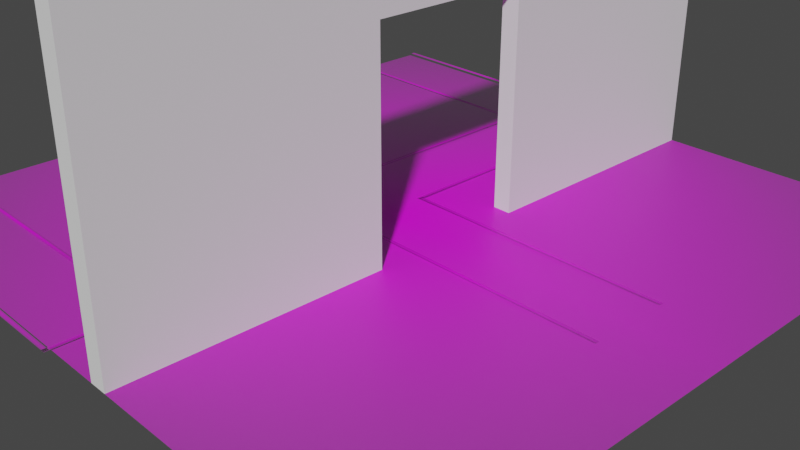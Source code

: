 # Source: simulation_entrance_aruco_big_board_threepattern.blend  (saved by Blender 2.91.10; exported with 4.5.12 LTS)
import bpy
from mathutils import Matrix  # noqa: F401  (used for matrix-valued properties, if any)

bpy.ops.wm.read_factory_settings(use_empty=True)
scene = bpy.context.scene
scene.name = 'Scene'

# ---- collections
col_collection = bpy.data.collections.new('Collection'); scene.collection.children.link(col_collection)

# ---- images (referenced by path relative to the original .blend; pixels are not part of the script)
import os
ASSET_DIR = os.environ.get("B2B_ASSET_DIR", "")  # directory of the original .blend (textures are referenced by path, not embedded)
HERE = os.path.dirname(os.path.abspath(__file__))  # packed textures are extracted next to this script under _unpacked/

def load_image(name, relpath, width, height, colorspace="sRGB"):
    """Load a texture the original file referenced (path relative to the .blend, or extracted next to this script)."""
    p = next((c for c in (os.path.join(HERE, relpath), os.path.join(ASSET_DIR, relpath)) if relpath and os.path.exists(c)), "")
    if p:
        img = bpy.data.images.load(p, check_existing=True)
        img.name = name
    else:  # same state as the original file: an image datablock whose file is absent (Cycles renders it pink)
        img = bpy.data.images.new(name, width, height)
        img.source = "FILE"
        img.filepath = "//" + (relpath or name)
    img.colorspace_settings.name = colorspace
    return img
img_warning_png_003 = load_image('warning.png.003', 'markers_used_iteration1/warning.png', 1024, 1024, 'sRGB')
img_warning_png_004 = load_image('warning.png.004', 'markers_used_iteration1/warning.png', 1024, 1024, 'sRGB')
img_warning_png_001 = load_image('warning.png.001', 'markers_used_iteration1/warning.png', 1024, 1024, 'sRGB')
img_warning_png_002 = load_image('warning.png.002', 'markers_used_iteration1/warning.png', 1024, 1024, 'sRGB')
img_warning_png_005 = load_image('warning.png.005', 'markers_used_iteration1/warning.png', 1024, 1024, 'sRGB')
img_warning_png_006 = load_image('warning.png.006', 'markers_used_iteration1/warning.png', 1024, 1024, 'sRGB')
img_warning_png_007 = load_image('warning.png.007', 'markers_used_iteration1/warning.png', 1024, 1024, 'sRGB')
img_warning_png_008 = load_image('warning.png.008', 'markers_used_iteration1/warning.png', 1024, 1024, 'sRGB')
img_warning_png_009 = load_image('warning.png.009', 'markers_used_iteration1/warning.png', 1024, 1024, 'sRGB')
img_warning_png_010 = load_image('warning.png.010', 'markers_used_iteration1/warning.png', 1024, 1024, 'sRGB')
img_warning_png_011 = load_image('warning.png.011', 'markers_used_iteration1/warning.png', 1024, 1024, 'sRGB')
img_warning_png_012 = load_image('warning.png.012', 'markers_used_iteration1/warning.png', 1024, 1024, 'sRGB')
img_grid_board_new_200_big_threepattern_png = load_image('grid_board_new_200_big_threepattern.png', 'grid_board_new_200_big_threepattern.png', 1024, 1024, 'sRGB')
img_grid_board_new_1_png = load_image('grid_board_new_1.png', 'grid_board_new_1.png', 1024, 1024, 'sRGB')
img_grid_board_new_100_png = load_image('grid_board_new_100.png', 'grid_board_new_100.png', 1024, 1024, 'sRGB')
img_grid_board_new_1_png_004 = load_image('grid_board_new_1.png.004', 'grid_board_new_1.png', 1024, 1024, 'sRGB')
img_grid_board_new_1_png_005 = load_image('grid_board_new_1.png.005', 'grid_board_new_1.png', 1024, 1024, 'sRGB')

# ---- materials (node trees are filled in below, after node groups)
mat_warning_002 = bpy.data.materials.new('warning.002')
mat_warning_002.surface_render_method = 'BLENDED'
mat_warning_002.blend_method = 'BLEND'
mat_warning_002.use_transparent_shadow = False
mat_warning_003 = bpy.data.materials.new('warning.003')
mat_warning_003.surface_render_method = 'BLENDED'
mat_warning_003.blend_method = 'BLEND'
mat_warning_003.use_transparent_shadow = False
mat_warning_001 = bpy.data.materials.new('warning.001')
mat_warning_001.surface_render_method = 'BLENDED'
mat_warning_001.blend_method = 'BLEND'
mat_warning_001.use_transparent_shadow = False
mat_warning_004 = bpy.data.materials.new('warning.004')
mat_warning_004.surface_render_method = 'BLENDED'
mat_warning_004.blend_method = 'BLEND'
mat_warning_004.use_transparent_shadow = False
mat_warning_005 = bpy.data.materials.new('warning.005')
mat_warning_005.surface_render_method = 'BLENDED'
mat_warning_005.blend_method = 'BLEND'
mat_warning_005.use_transparent_shadow = False
mat_warning_006 = bpy.data.materials.new('warning.006')
mat_warning_006.surface_render_method = 'BLENDED'
mat_warning_006.blend_method = 'BLEND'
mat_warning_006.use_transparent_shadow = False
mat_warning_007 = bpy.data.materials.new('warning.007')
mat_warning_007.surface_render_method = 'BLENDED'
mat_warning_007.blend_method = 'BLEND'
mat_warning_007.use_transparent_shadow = False
mat_warning_008 = bpy.data.materials.new('warning.008')
mat_warning_008.surface_render_method = 'BLENDED'
mat_warning_008.blend_method = 'BLEND'
mat_warning_008.use_transparent_shadow = False
mat_warning_009 = bpy.data.materials.new('warning.009')
mat_warning_009.surface_render_method = 'BLENDED'
mat_warning_009.blend_method = 'BLEND'
mat_warning_009.use_transparent_shadow = False
mat_warning_010 = bpy.data.materials.new('warning.010')
mat_warning_010.surface_render_method = 'BLENDED'
mat_warning_010.blend_method = 'BLEND'
mat_warning_010.use_transparent_shadow = False
mat_warning_011 = bpy.data.materials.new('warning.011')
mat_warning_011.surface_render_method = 'BLENDED'
mat_warning_011.blend_method = 'BLEND'
mat_warning_011.use_transparent_shadow = False
mat_warning_012 = bpy.data.materials.new('warning.012')
mat_warning_012.surface_render_method = 'BLENDED'
mat_warning_012.blend_method = 'BLEND'
mat_warning_012.use_transparent_shadow = False
mat_grid_board_new_200_big_threepattern = bpy.data.materials.new('grid_board_new_200_big_threepattern')
mat_grid_board_new_200_big_threepattern.surface_render_method = 'BLENDED'
mat_grid_board_new_200_big_threepattern.blend_method = 'BLEND'
mat_grid_board_new_200_big_threepattern.use_transparent_shadow = False
mat_grid_board_new_1 = bpy.data.materials.new('grid_board_new_1')
mat_grid_board_new_1.surface_render_method = 'BLENDED'
mat_grid_board_new_1.blend_method = 'BLEND'
mat_grid_board_new_1.use_transparent_shadow = False
mat_grid_board_new_100 = bpy.data.materials.new('grid_board_new_100')
mat_grid_board_new_100.surface_render_method = 'BLENDED'
mat_grid_board_new_100.blend_method = 'BLEND'
mat_grid_board_new_100.use_transparent_shadow = False
mat_grid_board_new_1_004 = bpy.data.materials.new('grid_board_new_1.004')
mat_grid_board_new_1_004.surface_render_method = 'BLENDED'
mat_grid_board_new_1_004.blend_method = 'BLEND'
mat_grid_board_new_1_004.use_transparent_shadow = False
mat_grid_board_new_1_005 = bpy.data.materials.new('grid_board_new_1.005')
mat_grid_board_new_1_005.surface_render_method = 'BLENDED'
mat_grid_board_new_1_005.blend_method = 'BLEND'
mat_grid_board_new_1_005.use_transparent_shadow = False

# ---- material node trees
mat_warning_002.use_nodes = True; mat_warning_002.node_tree.nodes.clear()
_N = mat_warning_002.node_tree.nodes; _L = mat_warning_002.node_tree.links
n0 = _N.new('ShaderNodeOutputMaterial'); n0.name = 'Material Output'; n0.location = (300, 300)
n1 = _N.new('ShaderNodeTexImage'); n1.name = 'Image Texture'; n1.location = (-200, 300)
n1.image = img_warning_png_003
n1.extension = 'CLIP'
n2 = _N.new('ShaderNodeBsdfPrincipled'); n2.name = 'Principled BSDF'; n2.location = (0, 300)
n2.distribution = 'GGX'
n2.subsurface_method = 'BURLEY'
n2.inputs[3].default_value = 1.45
n2.inputs[27].default_value = (0.0, 0.0, 0.0, 1.0)
n2.inputs[28].default_value = 1.0
_L.new(n1.outputs[0], n2.inputs[0])
_L.new(n1.outputs[1], n2.inputs[4])
_L.new(n2.outputs[0], n0.inputs[0])
n0.is_active_output = True
mat_warning_003.use_nodes = True; mat_warning_003.node_tree.nodes.clear()
_N = mat_warning_003.node_tree.nodes; _L = mat_warning_003.node_tree.links
n0 = _N.new('ShaderNodeOutputMaterial'); n0.name = 'Material Output'; n0.location = (300, 300)
n1 = _N.new('ShaderNodeTexImage'); n1.name = 'Image Texture'; n1.location = (-200, 300)
n1.image = img_warning_png_004
n1.extension = 'CLIP'
n2 = _N.new('ShaderNodeBsdfPrincipled'); n2.name = 'Principled BSDF'; n2.location = (0, 300)
n2.distribution = 'GGX'
n2.subsurface_method = 'BURLEY'
n2.inputs[3].default_value = 1.45
n2.inputs[27].default_value = (0.0, 0.0, 0.0, 1.0)
n2.inputs[28].default_value = 1.0
_L.new(n1.outputs[0], n2.inputs[0])
_L.new(n1.outputs[1], n2.inputs[4])
_L.new(n2.outputs[0], n0.inputs[0])
n0.is_active_output = True
mat_warning_001.use_nodes = True; mat_warning_001.node_tree.nodes.clear()
_N = mat_warning_001.node_tree.nodes; _L = mat_warning_001.node_tree.links
n0 = _N.new('ShaderNodeOutputMaterial'); n0.name = 'Material Output'; n0.location = (300, 300)
n1 = _N.new('ShaderNodeTexImage'); n1.name = 'Image Texture'; n1.location = (-200, 300)
n1.image = img_warning_png_001
n1.extension = 'CLIP'
n2 = _N.new('ShaderNodeBsdfPrincipled'); n2.name = 'Principled BSDF'; n2.location = (0, 300)
n2.distribution = 'GGX'
n2.subsurface_method = 'BURLEY'
n2.inputs[3].default_value = 1.45
n2.inputs[27].default_value = (0.0, 0.0, 0.0, 1.0)
n2.inputs[28].default_value = 1.0
_L.new(n1.outputs[0], n2.inputs[0])
_L.new(n1.outputs[1], n2.inputs[4])
_L.new(n2.outputs[0], n0.inputs[0])
n0.is_active_output = True
mat_warning_004.use_nodes = True; mat_warning_004.node_tree.nodes.clear()
_N = mat_warning_004.node_tree.nodes; _L = mat_warning_004.node_tree.links
n0 = _N.new('ShaderNodeOutputMaterial'); n0.name = 'Material Output'; n0.location = (300, 300)
n1 = _N.new('ShaderNodeTexImage'); n1.name = 'Image Texture'; n1.location = (-200, 300)
n1.image = img_warning_png_002
n1.extension = 'CLIP'
n2 = _N.new('ShaderNodeBsdfPrincipled'); n2.name = 'Principled BSDF'; n2.location = (0, 300)
n2.distribution = 'GGX'
n2.subsurface_method = 'BURLEY'
n2.inputs[3].default_value = 1.45
n2.inputs[27].default_value = (0.0, 0.0, 0.0, 1.0)
n2.inputs[28].default_value = 1.0
_L.new(n1.outputs[0], n2.inputs[0])
_L.new(n1.outputs[1], n2.inputs[4])
_L.new(n2.outputs[0], n0.inputs[0])
n0.is_active_output = True
mat_warning_005.use_nodes = True; mat_warning_005.node_tree.nodes.clear()
_N = mat_warning_005.node_tree.nodes; _L = mat_warning_005.node_tree.links
n0 = _N.new('ShaderNodeOutputMaterial'); n0.name = 'Material Output'; n0.location = (300, 300)
n1 = _N.new('ShaderNodeTexImage'); n1.name = 'Image Texture'; n1.location = (-200, 300)
n1.image = img_warning_png_005
n1.extension = 'CLIP'
n2 = _N.new('ShaderNodeBsdfPrincipled'); n2.name = 'Principled BSDF'; n2.location = (0, 300)
n2.distribution = 'GGX'
n2.subsurface_method = 'BURLEY'
n2.inputs[3].default_value = 1.45
n2.inputs[27].default_value = (0.0, 0.0, 0.0, 1.0)
n2.inputs[28].default_value = 1.0
_L.new(n1.outputs[0], n2.inputs[0])
_L.new(n1.outputs[1], n2.inputs[4])
_L.new(n2.outputs[0], n0.inputs[0])
n0.is_active_output = True
mat_warning_006.use_nodes = True; mat_warning_006.node_tree.nodes.clear()
_N = mat_warning_006.node_tree.nodes; _L = mat_warning_006.node_tree.links
n0 = _N.new('ShaderNodeOutputMaterial'); n0.name = 'Material Output'; n0.location = (300, 300)
n1 = _N.new('ShaderNodeTexImage'); n1.name = 'Image Texture'; n1.location = (-200, 300)
n1.image = img_warning_png_006
n1.extension = 'CLIP'
n2 = _N.new('ShaderNodeBsdfPrincipled'); n2.name = 'Principled BSDF'; n2.location = (0, 300)
n2.distribution = 'GGX'
n2.subsurface_method = 'BURLEY'
n2.inputs[3].default_value = 1.45
n2.inputs[27].default_value = (0.0, 0.0, 0.0, 1.0)
n2.inputs[28].default_value = 1.0
_L.new(n1.outputs[0], n2.inputs[0])
_L.new(n1.outputs[1], n2.inputs[4])
_L.new(n2.outputs[0], n0.inputs[0])
n0.is_active_output = True
mat_warning_007.use_nodes = True; mat_warning_007.node_tree.nodes.clear()
_N = mat_warning_007.node_tree.nodes; _L = mat_warning_007.node_tree.links
n0 = _N.new('ShaderNodeOutputMaterial'); n0.name = 'Material Output'; n0.location = (300, 300)
n1 = _N.new('ShaderNodeTexImage'); n1.name = 'Image Texture'; n1.location = (-200, 300)
n1.image = img_warning_png_007
n1.extension = 'CLIP'
n2 = _N.new('ShaderNodeBsdfPrincipled'); n2.name = 'Principled BSDF'; n2.location = (0, 300)
n2.distribution = 'GGX'
n2.subsurface_method = 'BURLEY'
n2.inputs[3].default_value = 1.45
n2.inputs[27].default_value = (0.0, 0.0, 0.0, 1.0)
n2.inputs[28].default_value = 1.0
_L.new(n1.outputs[0], n2.inputs[0])
_L.new(n1.outputs[1], n2.inputs[4])
_L.new(n2.outputs[0], n0.inputs[0])
n0.is_active_output = True
mat_warning_008.use_nodes = True; mat_warning_008.node_tree.nodes.clear()
_N = mat_warning_008.node_tree.nodes; _L = mat_warning_008.node_tree.links
n0 = _N.new('ShaderNodeOutputMaterial'); n0.name = 'Material Output'; n0.location = (300, 300)
n1 = _N.new('ShaderNodeTexImage'); n1.name = 'Image Texture'; n1.location = (-200, 300)
n1.image = img_warning_png_008
n1.extension = 'CLIP'
n2 = _N.new('ShaderNodeBsdfPrincipled'); n2.name = 'Principled BSDF'; n2.location = (0, 300)
n2.distribution = 'GGX'
n2.subsurface_method = 'BURLEY'
n2.inputs[3].default_value = 1.45
n2.inputs[27].default_value = (0.0, 0.0, 0.0, 1.0)
n2.inputs[28].default_value = 1.0
_L.new(n1.outputs[0], n2.inputs[0])
_L.new(n1.outputs[1], n2.inputs[4])
_L.new(n2.outputs[0], n0.inputs[0])
n0.is_active_output = True
mat_warning_009.use_nodes = True; mat_warning_009.node_tree.nodes.clear()
_N = mat_warning_009.node_tree.nodes; _L = mat_warning_009.node_tree.links
n0 = _N.new('ShaderNodeOutputMaterial'); n0.name = 'Material Output'; n0.location = (300, 300)
n1 = _N.new('ShaderNodeTexImage'); n1.name = 'Image Texture'; n1.location = (-200, 300)
n1.image = img_warning_png_009
n1.extension = 'CLIP'
n2 = _N.new('ShaderNodeBsdfPrincipled'); n2.name = 'Principled BSDF'; n2.location = (0, 300)
n2.distribution = 'GGX'
n2.subsurface_method = 'BURLEY'
n2.inputs[3].default_value = 1.45
n2.inputs[27].default_value = (0.0, 0.0, 0.0, 1.0)
n2.inputs[28].default_value = 1.0
_L.new(n1.outputs[0], n2.inputs[0])
_L.new(n1.outputs[1], n2.inputs[4])
_L.new(n2.outputs[0], n0.inputs[0])
n0.is_active_output = True
mat_warning_010.use_nodes = True; mat_warning_010.node_tree.nodes.clear()
_N = mat_warning_010.node_tree.nodes; _L = mat_warning_010.node_tree.links
n0 = _N.new('ShaderNodeOutputMaterial'); n0.name = 'Material Output'; n0.location = (300, 300)
n1 = _N.new('ShaderNodeTexImage'); n1.name = 'Image Texture'; n1.location = (-200, 300)
n1.image = img_warning_png_010
n1.extension = 'CLIP'
n2 = _N.new('ShaderNodeBsdfPrincipled'); n2.name = 'Principled BSDF'; n2.location = (0, 300)
n2.distribution = 'GGX'
n2.subsurface_method = 'BURLEY'
n2.inputs[3].default_value = 1.45
n2.inputs[27].default_value = (0.0, 0.0, 0.0, 1.0)
n2.inputs[28].default_value = 1.0
_L.new(n1.outputs[0], n2.inputs[0])
_L.new(n1.outputs[1], n2.inputs[4])
_L.new(n2.outputs[0], n0.inputs[0])
n0.is_active_output = True
mat_warning_011.use_nodes = True; mat_warning_011.node_tree.nodes.clear()
_N = mat_warning_011.node_tree.nodes; _L = mat_warning_011.node_tree.links
n0 = _N.new('ShaderNodeOutputMaterial'); n0.name = 'Material Output'; n0.location = (300, 300)
n1 = _N.new('ShaderNodeTexImage'); n1.name = 'Image Texture'; n1.location = (-200, 300)
n1.image = img_warning_png_011
n1.extension = 'CLIP'
n2 = _N.new('ShaderNodeBsdfPrincipled'); n2.name = 'Principled BSDF'; n2.location = (0, 300)
n2.distribution = 'GGX'
n2.subsurface_method = 'BURLEY'
n2.inputs[3].default_value = 1.45
n2.inputs[27].default_value = (0.0, 0.0, 0.0, 1.0)
n2.inputs[28].default_value = 1.0
_L.new(n1.outputs[0], n2.inputs[0])
_L.new(n1.outputs[1], n2.inputs[4])
_L.new(n2.outputs[0], n0.inputs[0])
n0.is_active_output = True
mat_warning_012.use_nodes = True; mat_warning_012.node_tree.nodes.clear()
_N = mat_warning_012.node_tree.nodes; _L = mat_warning_012.node_tree.links
n0 = _N.new('ShaderNodeOutputMaterial'); n0.name = 'Material Output'; n0.location = (300, 300)
n1 = _N.new('ShaderNodeTexImage'); n1.name = 'Image Texture'; n1.location = (-200, 300)
n1.image = img_warning_png_012
n1.extension = 'CLIP'
n2 = _N.new('ShaderNodeBsdfPrincipled'); n2.name = 'Principled BSDF'; n2.location = (0, 300)
n2.distribution = 'GGX'
n2.subsurface_method = 'BURLEY'
n2.inputs[3].default_value = 1.45
n2.inputs[27].default_value = (0.0, 0.0, 0.0, 1.0)
n2.inputs[28].default_value = 1.0
_L.new(n1.outputs[0], n2.inputs[0])
_L.new(n1.outputs[1], n2.inputs[4])
_L.new(n2.outputs[0], n0.inputs[0])
n0.is_active_output = True
mat_grid_board_new_200_big_threepattern.use_nodes = True; mat_grid_board_new_200_big_threepattern.node_tree.nodes.clear()
_N = mat_grid_board_new_200_big_threepattern.node_tree.nodes; _L = mat_grid_board_new_200_big_threepattern.node_tree.links
n0 = _N.new('ShaderNodeOutputMaterial'); n0.name = 'Material Output'; n0.location = (300, 300)
n1 = _N.new('ShaderNodeTexImage'); n1.name = 'Image Texture'; n1.location = (-200, 300)
n1.image = img_grid_board_new_200_big_threepattern_png
n1.extension = 'CLIP'
n2 = _N.new('ShaderNodeBsdfPrincipled'); n2.name = 'Principled BSDF'; n2.location = (0, 300)
n2.distribution = 'GGX'
n2.subsurface_method = 'BURLEY'
n2.inputs[3].default_value = 1.45
n2.inputs[27].default_value = (0.0, 0.0, 0.0, 1.0)
n2.inputs[28].default_value = 1.0
_L.new(n1.outputs[0], n2.inputs[0])
_L.new(n1.outputs[1], n2.inputs[4])
_L.new(n2.outputs[0], n0.inputs[0])
n0.is_active_output = True
mat_grid_board_new_1.use_nodes = True; mat_grid_board_new_1.node_tree.nodes.clear()
_N = mat_grid_board_new_1.node_tree.nodes; _L = mat_grid_board_new_1.node_tree.links
n0 = _N.new('ShaderNodeOutputMaterial'); n0.name = 'Material Output'; n0.location = (300, 300)
n1 = _N.new('ShaderNodeTexImage'); n1.name = 'Image Texture'; n1.location = (-200, 300)
n1.image = img_grid_board_new_1_png
n1.extension = 'CLIP'
n2 = _N.new('ShaderNodeBsdfPrincipled'); n2.name = 'Principled BSDF'; n2.location = (0, 300)
n2.distribution = 'GGX'
n2.subsurface_method = 'BURLEY'
n2.inputs[3].default_value = 1.45
n2.inputs[27].default_value = (0.0, 0.0, 0.0, 1.0)
n2.inputs[28].default_value = 1.0
_L.new(n1.outputs[0], n2.inputs[0])
_L.new(n1.outputs[1], n2.inputs[4])
_L.new(n2.outputs[0], n0.inputs[0])
n0.is_active_output = True
mat_grid_board_new_100.use_nodes = True; mat_grid_board_new_100.node_tree.nodes.clear()
_N = mat_grid_board_new_100.node_tree.nodes; _L = mat_grid_board_new_100.node_tree.links
n0 = _N.new('ShaderNodeOutputMaterial'); n0.name = 'Material Output'; n0.location = (300, 300)
n1 = _N.new('ShaderNodeTexImage'); n1.name = 'Image Texture'; n1.location = (-200, 300)
n1.image = img_grid_board_new_100_png
n1.extension = 'CLIP'
n2 = _N.new('ShaderNodeBsdfPrincipled'); n2.name = 'Principled BSDF'; n2.location = (0, 300)
n2.distribution = 'GGX'
n2.subsurface_method = 'BURLEY'
n2.inputs[3].default_value = 1.45
n2.inputs[27].default_value = (0.0, 0.0, 0.0, 1.0)
n2.inputs[28].default_value = 1.0
_L.new(n1.outputs[0], n2.inputs[0])
_L.new(n1.outputs[1], n2.inputs[4])
_L.new(n2.outputs[0], n0.inputs[0])
n0.is_active_output = True
mat_grid_board_new_1_004.use_nodes = True; mat_grid_board_new_1_004.node_tree.nodes.clear()
_N = mat_grid_board_new_1_004.node_tree.nodes; _L = mat_grid_board_new_1_004.node_tree.links
n0 = _N.new('ShaderNodeOutputMaterial'); n0.name = 'Material Output'; n0.location = (300, 300)
n1 = _N.new('ShaderNodeTexImage'); n1.name = 'Image Texture'; n1.location = (-200, 300)
n1.image = img_grid_board_new_1_png_004
n1.extension = 'CLIP'
n2 = _N.new('ShaderNodeBsdfPrincipled'); n2.name = 'Principled BSDF'; n2.location = (0, 300)
n2.distribution = 'GGX'
n2.subsurface_method = 'BURLEY'
n2.inputs[3].default_value = 1.45
n2.inputs[27].default_value = (0.0, 0.0, 0.0, 1.0)
n2.inputs[28].default_value = 1.0
_L.new(n1.outputs[0], n2.inputs[0])
_L.new(n1.outputs[1], n2.inputs[4])
_L.new(n2.outputs[0], n0.inputs[0])
n0.is_active_output = True
mat_grid_board_new_1_005.use_nodes = True; mat_grid_board_new_1_005.node_tree.nodes.clear()
_N = mat_grid_board_new_1_005.node_tree.nodes; _L = mat_grid_board_new_1_005.node_tree.links
n0 = _N.new('ShaderNodeOutputMaterial'); n0.name = 'Material Output'; n0.location = (300, 300)
n1 = _N.new('ShaderNodeTexImage'); n1.name = 'Image Texture'; n1.location = (-200, 300)
n1.image = img_grid_board_new_1_png_005
n1.extension = 'CLIP'
n2 = _N.new('ShaderNodeBsdfPrincipled'); n2.name = 'Principled BSDF'; n2.location = (0, 300)
n2.distribution = 'GGX'
n2.subsurface_method = 'BURLEY'
n2.inputs[3].default_value = 1.45
n2.inputs[27].default_value = (0.0, 0.0, 0.0, 1.0)
n2.inputs[28].default_value = 1.0
_L.new(n1.outputs[0], n2.inputs[0])
_L.new(n1.outputs[1], n2.inputs[4])
_L.new(n2.outputs[0], n0.inputs[0])
n0.is_active_output = True

# ---- world
world_world = bpy.data.worlds.new('World'); scene.world = world_world
world_world.use_nodes = True; world_world.node_tree.nodes.clear()
_N = world_world.node_tree.nodes; _L = world_world.node_tree.links
n0 = _N.new('ShaderNodeOutputWorld'); n0.name = 'World Output'; n0.location = (300, 300)
n1 = _N.new('ShaderNodeBackground'); n1.name = 'Background'; n1.location = (10, 300)
n1.inputs[0].default_value = (0.05088, 0.05088, 0.05088, 1.0)
_L.new(n1.outputs[0], n0.inputs[0])
n0.is_active_output = True
world_world.color = (0.05088, 0.05088, 0.05088)
world_world.use_sun_shadow = False
world_world.sun_shadow_jitter_overblur = 0.0

# ---- cameras
cam_camera = bpy.data.cameras.new('Camera')
cam_camera.clip_end = 100.0
cam_camera.ortho_scale = 7.314

# ---- meshes
me_warning_003 = bpy.data.meshes.new('warning.003')
me_warning_003.from_pydata([(-20.31, -0.5, 0.0), (20.31, -0.5, 0.0), (-20.31, 0.5, 0.0), (20.31, 0.5, 0.0)], [], [(0, 1, 3, 2)])
_uv = me_warning_003.uv_layers.new(name='UVMap')
_uv.uv.foreach_set('vector', [0.0, 0.0, 1.0, 0.0, 1.0, 1.0, 0.0, 1.0])
me_warning_003.materials.append(mat_warning_002)
me_warning_003.use_remesh_fix_poles = True
me_warning_003.use_remesh_preserve_attributes = False
me_warning_003.use_mirror_vertex_groups = False
me_warning_003.update()
me_warning_004 = bpy.data.meshes.new('warning.004')
me_warning_004.from_pydata([(-20.31, -0.5, 0.0), (20.31, -0.5, 0.0), (-20.31, 0.5, 0.0), (20.31, 0.5, 0.0)], [], [(0, 1, 3, 2)])
_uv = me_warning_004.uv_layers.new(name='UVMap')
_uv.uv.foreach_set('vector', [0.0, 0.0, 1.0, 0.0, 1.0, 1.0, 0.0, 1.0])
me_warning_004.materials.append(mat_warning_003)
me_warning_004.use_remesh_fix_poles = True
me_warning_004.use_remesh_preserve_attributes = False
me_warning_004.use_mirror_vertex_groups = False
me_warning_004.update()
me_cube = bpy.data.meshes.new('Cube')
me_cube.from_pydata([(-1.0, -1.0, -1.0), (-1.0, -1.0, 1.0), (-1.0, 1.0, -1.0), (-1.0, 1.0, 1.0), (1.0, -1.0, -1.0), (1.0, -1.0, 1.0), (1.0, 1.0, -1.0), (1.0, 1.0, 1.0), (-1.0, 0.2333, -1.0), (1.0, 0.2333, -1.0), (-1.0, 0.2333, 0.35), (1.0, 0.2333, 0.35), (-1.0, -0.2333, -1.0), (1.0, -0.2333, -1.0), (1.0, -0.2333, 0.35), (-1.0, -0.2333, 0.35)], [], [(2, 3, 7, 6), (4, 5, 1, 0), (7, 3, 1, 5), (11, 10, 8, 9), (13, 12, 15, 14), (14, 15, 10, 11), (12, 0, 1, 3, 2, 8, 10, 15), (9, 6, 7, 5, 4, 13, 14, 11), (8, 2, 6, 9), (4, 0, 12, 13)])
_uv = me_cube.uv_layers.new(name='UVMap')
_uv.uv.foreach_set('vector', [0.375, 0.25, 0.625, 0.25, 0.625, 0.5, 0.375, 0.5, 0.375, 0.75, 0.625, 0.75, 0.625, 1.0, 0.375, 1.0, 0.625, 0.5, 0.875, 0.5, 0.875, 0.75, 0.625, 0.75, 0.625, 0.3875, 0.625, 0.3625, 0.4562, 0.3625, 0.4563, 0.3875, 0.4562, 0.8625, 0.4563, 0.8875, 0.625, 0.8875, 0.625, 0.8625, 0.7375, 0.75, 0.7625, 0.75, 0.7625, 0.5, 0.7375, 0.5, 0.375, 0.09583, 0.375, 0.0, 0.625, 0.0, 0.625, 0.25, 0.375, 0.25, 0.375, 0.1542, 0.5437, 0.1542, 0.5437, 0.09583, 0.375, 0.5958, 0.375, 0.5, 0.625, 0.5, 0.625, 0.75, 0.375, 0.75, 0.375, 0.6542, 0.5437, 0.6542, 0.5437, 0.5958, 0.125, 0.5958, 0.125, 0.5, 0.375, 0.5, 0.375, 0.5958, 0.375, 0.75, 0.125, 0.75, 0.125, 0.6542, 0.375, 0.6542])
me_cube.use_remesh_fix_poles = True
me_cube.use_remesh_preserve_attributes = False
me_cube.use_mirror_vertex_groups = False
me_cube.update()
me_warning_001 = bpy.data.meshes.new('warning.001')
me_warning_001.from_pydata([(-20.31, -0.5, 0.0), (20.31, -0.5, 0.0), (-20.31, 0.5, 0.0), (20.31, 0.5, 0.0)], [], [(0, 1, 3, 2)])
_uv = me_warning_001.uv_layers.new(name='UVMap')
_uv.uv.foreach_set('vector', [0.0, 0.0, 1.0, 0.0, 1.0, 1.0, 0.0, 1.0])
me_warning_001.materials.append(mat_warning_001)
me_warning_001.use_remesh_fix_poles = True
me_warning_001.use_remesh_preserve_attributes = False
me_warning_001.use_mirror_vertex_groups = False
me_warning_001.update()
me_warning_002 = bpy.data.meshes.new('warning.002')
me_warning_002.from_pydata([(-20.31, -0.5, 0.0), (20.31, -0.5, 0.0), (-20.31, 0.5, 0.0), (20.31, 0.5, 0.0)], [], [(0, 1, 3, 2)])
_uv = me_warning_002.uv_layers.new(name='UVMap')
_uv.uv.foreach_set('vector', [0.0, 0.0, 1.0, 0.0, 1.0, 1.0, 0.0, 1.0])
me_warning_002.materials.append(mat_warning_004)
me_warning_002.use_remesh_fix_poles = True
me_warning_002.use_remesh_preserve_attributes = False
me_warning_002.use_mirror_vertex_groups = False
me_warning_002.update()
me_warning_005 = bpy.data.meshes.new('warning.005')
me_warning_005.from_pydata([(-20.31, -0.5, 0.0), (20.31, -0.5, 0.0), (-20.31, 0.5, 0.0), (20.31, 0.5, 0.0)], [], [(0, 1, 3, 2)])
_uv = me_warning_005.uv_layers.new(name='UVMap')
_uv.uv.foreach_set('vector', [0.0, 0.0, 1.0, 0.0, 1.0, 1.0, 0.0, 1.0])
me_warning_005.materials.append(mat_warning_005)
me_warning_005.use_remesh_fix_poles = True
me_warning_005.use_remesh_preserve_attributes = False
me_warning_005.use_mirror_vertex_groups = False
me_warning_005.update()
me_warning_006 = bpy.data.meshes.new('warning.006')
me_warning_006.from_pydata([(-20.31, -0.5, 0.0), (20.31, -0.5, 0.0), (-20.31, 0.5, 0.0), (20.31, 0.5, 0.0)], [], [(0, 1, 3, 2)])
_uv = me_warning_006.uv_layers.new(name='UVMap')
_uv.uv.foreach_set('vector', [0.0, 0.0, 1.0, 0.0, 1.0, 1.0, 0.0, 1.0])
me_warning_006.materials.append(mat_warning_006)
me_warning_006.use_remesh_fix_poles = True
me_warning_006.use_remesh_preserve_attributes = False
me_warning_006.use_mirror_vertex_groups = False
me_warning_006.update()
me_warning_007 = bpy.data.meshes.new('warning.007')
me_warning_007.from_pydata([(-20.31, -0.5, 0.0), (20.31, -0.5, 0.0), (-20.31, 0.5, 0.0), (20.31, 0.5, 0.0)], [], [(0, 1, 3, 2)])
_uv = me_warning_007.uv_layers.new(name='UVMap')
_uv.uv.foreach_set('vector', [0.0, 0.0, 1.0, 0.0, 1.0, 1.0, 0.0, 1.0])
me_warning_007.materials.append(mat_warning_007)
me_warning_007.use_remesh_fix_poles = True
me_warning_007.use_remesh_preserve_attributes = False
me_warning_007.use_mirror_vertex_groups = False
me_warning_007.update()
me_warning_008 = bpy.data.meshes.new('warning.008')
me_warning_008.from_pydata([(-20.31, -0.5, 0.0), (20.31, -0.5, 0.0), (-20.31, 0.5, 0.0), (20.31, 0.5, 0.0)], [], [(0, 1, 3, 2)])
_uv = me_warning_008.uv_layers.new(name='UVMap')
_uv.uv.foreach_set('vector', [0.0, 0.0, 1.0, 0.0, 1.0, 1.0, 0.0, 1.0])
me_warning_008.materials.append(mat_warning_008)
me_warning_008.use_remesh_fix_poles = True
me_warning_008.use_remesh_preserve_attributes = False
me_warning_008.use_mirror_vertex_groups = False
me_warning_008.update()
me_warning_009 = bpy.data.meshes.new('warning.009')
me_warning_009.from_pydata([(-20.31, -0.5, 0.0), (20.31, -0.5, 0.0), (-20.31, 0.5, 0.0), (20.31, 0.5, 0.0)], [], [(0, 1, 3, 2)])
_uv = me_warning_009.uv_layers.new(name='UVMap')
_uv.uv.foreach_set('vector', [0.0, 0.0, 1.0, 0.0, 1.0, 1.0, 0.0, 1.0])
me_warning_009.materials.append(mat_warning_009)
me_warning_009.use_remesh_fix_poles = True
me_warning_009.use_remesh_preserve_attributes = False
me_warning_009.use_mirror_vertex_groups = False
me_warning_009.update()
me_warning_010 = bpy.data.meshes.new('warning.010')
me_warning_010.from_pydata([(-20.31, -0.5, 0.0), (20.31, -0.5, 0.0), (-20.31, 0.5, 0.0), (20.31, 0.5, 0.0)], [], [(0, 1, 3, 2)])
_uv = me_warning_010.uv_layers.new(name='UVMap')
_uv.uv.foreach_set('vector', [0.0, 0.0, 1.0, 0.0, 1.0, 1.0, 0.0, 1.0])
me_warning_010.materials.append(mat_warning_010)
me_warning_010.use_remesh_fix_poles = True
me_warning_010.use_remesh_preserve_attributes = False
me_warning_010.use_mirror_vertex_groups = False
me_warning_010.update()
me_warning_011 = bpy.data.meshes.new('warning.011')
me_warning_011.from_pydata([(-20.31, -0.5, 0.0), (20.31, -0.5, 0.0), (-20.31, 0.5, 0.0), (20.31, 0.5, 0.0)], [], [(0, 1, 3, 2)])
_uv = me_warning_011.uv_layers.new(name='UVMap')
_uv.uv.foreach_set('vector', [0.0, 0.0, 1.0, 0.0, 1.0, 1.0, 0.0, 1.0])
me_warning_011.materials.append(mat_warning_011)
me_warning_011.use_remesh_fix_poles = True
me_warning_011.use_remesh_preserve_attributes = False
me_warning_011.use_mirror_vertex_groups = False
me_warning_011.update()
me_warning_012 = bpy.data.meshes.new('warning.012')
me_warning_012.from_pydata([(-20.31, -0.5, 0.0), (20.31, -0.5, 0.0), (-20.31, 0.5, 0.0), (20.31, 0.5, 0.0)], [], [(0, 1, 3, 2)])
_uv = me_warning_012.uv_layers.new(name='UVMap')
_uv.uv.foreach_set('vector', [0.0, 0.0, 1.0, 0.0, 1.0, 1.0, 0.0, 1.0])
me_warning_012.materials.append(mat_warning_012)
me_warning_012.use_remesh_fix_poles = True
me_warning_012.use_remesh_preserve_attributes = False
me_warning_012.use_mirror_vertex_groups = False
me_warning_012.update()
me_grid_board_new_200_big_threepattern = bpy.data.meshes.new('grid_board_new_200_big_threepattern')
me_grid_board_new_200_big_threepattern.from_pydata([(-0.5, -0.5, 0.0), (0.5, -0.5, 0.0), (-0.5, 0.5, 0.0), (0.5, 0.5, 0.0)], [], [(0, 1, 3, 2)])
_uv = me_grid_board_new_200_big_threepattern.uv_layers.new(name='UVMap')
_uv.uv.foreach_set('vector', [0.0, 0.0, 1.0, 0.0, 1.0, 1.0, 0.0, 1.0])
me_grid_board_new_200_big_threepattern.materials.append(mat_grid_board_new_200_big_threepattern)
me_grid_board_new_200_big_threepattern.use_remesh_fix_poles = True
me_grid_board_new_200_big_threepattern.use_remesh_preserve_attributes = False
me_grid_board_new_200_big_threepattern.use_mirror_vertex_groups = False
me_grid_board_new_200_big_threepattern.update()
me_cube_001 = bpy.data.meshes.new('Cube.001')
me_cube_001.from_pydata([(-1.0, -1.0, -1.0), (-1.0, -1.0, 1.0), (-1.0, 1.0, -1.0), (-1.0, 1.0, 1.0), (1.0, -1.0, -1.0), (1.0, -1.0, 1.0), (1.0, 1.0, -1.0), (1.0, 1.0, 1.0)], [], [(0, 1, 3, 2), (2, 3, 7, 6), (6, 7, 5, 4), (4, 5, 1, 0), (2, 6, 4, 0), (7, 3, 1, 5)])
_uv = me_cube_001.uv_layers.new(name='UVMap')
_uv.uv.foreach_set('vector', [0.375, 0.0, 0.625, 0.0, 0.625, 0.25, 0.375, 0.25, 0.375, 0.25, 0.625, 0.25, 0.625, 0.5, 0.375, 0.5, 0.375, 0.5, 0.625, 0.5, 0.625, 0.75, 0.375, 0.75, 0.375, 0.75, 0.625, 0.75, 0.625, 1.0, 0.375, 1.0, 0.125, 0.5, 0.375, 0.5, 0.375, 0.75, 0.125, 0.75, 0.625, 0.5, 0.875, 0.5, 0.875, 0.75, 0.625, 0.75])
me_cube_001.use_remesh_fix_poles = True
me_cube_001.use_remesh_preserve_attributes = False
me_cube_001.use_mirror_vertex_groups = False
me_cube_001.update()
me_cube_002 = bpy.data.meshes.new('Cube.002')
me_cube_002.from_pydata([(-1.0, -1.0, -1.0), (-1.0, -1.0, 1.0), (-1.0, 1.0, -1.0), (-1.0, 1.0, 1.0), (1.0, -1.0, -1.0), (1.0, -1.0, 1.0), (1.0, 1.0, -1.0), (1.0, 1.0, 1.0)], [], [(0, 1, 3, 2), (2, 3, 7, 6), (6, 7, 5, 4), (4, 5, 1, 0), (2, 6, 4, 0), (7, 3, 1, 5)])
_uv = me_cube_002.uv_layers.new(name='UVMap')
_uv.uv.foreach_set('vector', [0.375, 0.0, 0.625, 0.0, 0.625, 0.25, 0.375, 0.25, 0.375, 0.25, 0.625, 0.25, 0.625, 0.5, 0.375, 0.5, 0.375, 0.5, 0.625, 0.5, 0.625, 0.75, 0.375, 0.75, 0.375, 0.75, 0.625, 0.75, 0.625, 1.0, 0.375, 1.0, 0.125, 0.5, 0.375, 0.5, 0.375, 0.75, 0.125, 0.75, 0.625, 0.5, 0.875, 0.5, 0.875, 0.75, 0.625, 0.75])
me_cube_002.use_remesh_fix_poles = True
me_cube_002.use_remesh_preserve_attributes = False
me_cube_002.use_mirror_vertex_groups = False
me_cube_002.update()
me_cube_003 = bpy.data.meshes.new('Cube.003')
me_cube_003.from_pydata([(-1.0, -1.0, -1.0), (-1.0, -1.0, 1.0), (-1.0, 1.0, -1.0), (-1.0, 1.0, 1.0), (1.0, -1.0, -1.0), (1.0, -1.0, 1.0), (1.0, 1.0, -1.0), (1.0, 1.0, 1.0)], [], [(0, 1, 3, 2), (2, 3, 7, 6), (6, 7, 5, 4), (4, 5, 1, 0), (2, 6, 4, 0), (7, 3, 1, 5)])
_uv = me_cube_003.uv_layers.new(name='UVMap')
_uv.uv.foreach_set('vector', [0.375, 0.0, 0.625, 0.0, 0.625, 0.25, 0.375, 0.25, 0.375, 0.25, 0.625, 0.25, 0.625, 0.5, 0.375, 0.5, 0.375, 0.5, 0.625, 0.5, 0.625, 0.75, 0.375, 0.75, 0.375, 0.75, 0.625, 0.75, 0.625, 1.0, 0.375, 1.0, 0.125, 0.5, 0.375, 0.5, 0.375, 0.75, 0.125, 0.75, 0.625, 0.5, 0.875, 0.5, 0.875, 0.75, 0.625, 0.75])
me_cube_003.use_remesh_fix_poles = True
me_cube_003.use_remesh_preserve_attributes = False
me_cube_003.use_mirror_vertex_groups = False
me_cube_003.update()
me_grid_board_new_1 = bpy.data.meshes.new('grid_board_new_1')
me_grid_board_new_1.from_pydata([(-1.1, -0.5, 0.0), (1.1, -0.5, 0.0), (-1.1, 0.5, 0.0), (1.1, 0.5, 0.0)], [], [(0, 1, 3, 2)])
_uv = me_grid_board_new_1.uv_layers.new(name='UVMap')
_uv.uv.foreach_set('vector', [0.0, 0.0, 1.0, 0.0, 1.0, 1.0, 0.0, 1.0])
me_grid_board_new_1.materials.append(mat_grid_board_new_1)
me_grid_board_new_1.use_remesh_fix_poles = True
me_grid_board_new_1.use_remesh_preserve_attributes = False
me_grid_board_new_1.use_mirror_vertex_groups = False
me_grid_board_new_1.update()
me_grid_board_new_100_001 = bpy.data.meshes.new('grid_board_new_100.001')
me_grid_board_new_100_001.from_pydata([(-1.1, -0.5, 0.0), (1.1, -0.5, 0.0), (-1.1, 0.5, 0.0), (1.1, 0.5, 0.0)], [], [(0, 1, 3, 2)])
_uv = me_grid_board_new_100_001.uv_layers.new(name='UVMap')
_uv.uv.foreach_set('vector', [0.0, 0.0, 1.0, 0.0, 1.0, 1.0, 0.0, 1.0])
me_grid_board_new_100_001.materials.append(mat_grid_board_new_100)
me_grid_board_new_100_001.use_remesh_fix_poles = True
me_grid_board_new_100_001.use_remesh_preserve_attributes = False
me_grid_board_new_100_001.use_mirror_vertex_groups = False
me_grid_board_new_100_001.update()
me_grid_board_new_1_001 = bpy.data.meshes.new('grid_board_new_1.001')
me_grid_board_new_1_001.from_pydata([(-1.1, -0.5, 0.0), (1.1, -0.5, 0.0), (-1.1, 0.5, 0.0), (1.1, 0.5, 0.0)], [], [(0, 1, 3, 2)])
_uv = me_grid_board_new_1_001.uv_layers.new(name='UVMap')
_uv.uv.foreach_set('vector', [0.0, 0.0, 1.0, 0.0, 1.0, 1.0, 0.0, 1.0])
me_grid_board_new_1_001.materials.append(mat_grid_board_new_1_004)
me_grid_board_new_1_001.use_remesh_fix_poles = True
me_grid_board_new_1_001.use_remesh_preserve_attributes = False
me_grid_board_new_1_001.use_mirror_vertex_groups = False
me_grid_board_new_1_001.update()
me_grid_board_new_1_004 = bpy.data.meshes.new('grid_board_new_1.004')
me_grid_board_new_1_004.from_pydata([(-1.1, -0.5, 0.0), (1.1, -0.5, 0.0), (-1.1, 0.5, 0.0), (1.1, 0.5, 0.0)], [], [(0, 1, 3, 2)])
_uv = me_grid_board_new_1_004.uv_layers.new(name='UVMap')
_uv.uv.foreach_set('vector', [0.0, 0.0, 1.0, 0.0, 1.0, 1.0, 0.0, 1.0])
me_grid_board_new_1_004.materials.append(mat_grid_board_new_1_005)
me_grid_board_new_1_004.use_remesh_fix_poles = True
me_grid_board_new_1_004.use_remesh_preserve_attributes = False
me_grid_board_new_1_004.use_mirror_vertex_groups = False
me_grid_board_new_1_004.update()

# ---- objects
ob_camera = bpy.data.objects.new('Camera', cam_camera)
ob_warning_003 = bpy.data.objects.new('warning.003', me_warning_003)
ob_warning_004 = bpy.data.objects.new('warning.004', me_warning_004)
ob_cube_001 = bpy.data.objects.new('Cube.001', me_cube)
ob_warning_001 = bpy.data.objects.new('warning.001', me_warning_001)
ob_warning_002 = bpy.data.objects.new('warning.002', me_warning_002)
ob_warning_005 = bpy.data.objects.new('warning.005', me_warning_005)
ob_warning_006 = bpy.data.objects.new('warning.006', me_warning_006)
ob_warning_007 = bpy.data.objects.new('warning.007', me_warning_007)
ob_warning_008 = bpy.data.objects.new('warning.008', me_warning_008)
ob_warning_009 = bpy.data.objects.new('warning.009', me_warning_009)
ob_warning_010 = bpy.data.objects.new('warning.010', me_warning_010)
ob_warning_011 = bpy.data.objects.new('warning.011', me_warning_011)
ob_warning_012 = bpy.data.objects.new('warning.012', me_warning_012)
ob_grid_board_new_200_big_threepattern = bpy.data.objects.new('grid_board_new_200_big_threepattern', me_grid_board_new_200_big_threepattern)
ob_cube = bpy.data.objects.new('Cube', me_cube_001)
ob_cube_002 = bpy.data.objects.new('Cube.002', me_cube_002)
ob_cube_003 = bpy.data.objects.new('Cube.003', me_cube_003)
ob_grid_board_new_1 = bpy.data.objects.new('grid_board_new_1', me_grid_board_new_1)
ob_grid_board_new_100_001 = bpy.data.objects.new('grid_board_new_100.001', me_grid_board_new_100_001)
ob_grid_board_new_1_001 = bpy.data.objects.new('grid_board_new_1.001', me_grid_board_new_1_001)
ob_grid_board_new_1_002 = bpy.data.objects.new('grid_board_new_1.002', me_grid_board_new_1_004)

# ---- transforms, parenting, visibility, modifiers, constraints
ob_camera.location = (7.359, -6.926, 4.958)
ob_camera.rotation_euler = (1.109, 0.0, 0.8149)
ob_camera.lock_rotations_4d = False
ob_camera.empty_display_type = 'ARROWS'
ob_camera.color = (0.0, 0.0, 0.0, 0.0)
ob_camera.display_type = 'WIRE'
ob_camera.lineart.crease_threshold = 0.0
ob_warning_003.location = (-0.15, 2.125, 0.04)
ob_warning_003.rotation_euler = (0.0, 0.0, 1.571)
ob_warning_003.scale = (0.08372, 0.05, 1.0)
ob_warning_003.lineart.crease_threshold = 0.0
ob_warning_004.location = (1.35, 0.45, 0.04)
ob_warning_004.scale = (0.07387, 0.05, 1.0)
ob_warning_004.lineart.crease_threshold = 0.0
_m = ob_warning_004.modifiers.new('Weld', 'WELD')
ob_cube_001.location = (0.6, 0.0, 1.77)
ob_cube_001.scale = (0.1, 3.75, 1.75)
ob_cube_001.lineart.crease_threshold = 0.0
ob_warning_001.location = (1.35, -0.45, 0.04)
ob_warning_001.scale = (0.07387, 0.05, 1.0)
ob_warning_001.lineart.crease_threshold = 0.0
ob_warning_002.location = (-1.94, 3.8, 0.04)
ob_warning_002.scale = (0.08914, 0.05, 1.0)
ob_warning_002.lineart.crease_threshold = 0.0
ob_warning_005.location = (-1.94, -3.8, 0.04)
ob_warning_005.scale = (0.08914, 0.05, 1.0)
ob_warning_005.lineart.crease_threshold = 0.0
ob_warning_006.location = (-2.39, 2.88, 0.04)
ob_warning_006.scale = (0.06673, 0.05, 1.0)
ob_warning_006.lineart.crease_threshold = 0.0
ob_warning_007.location = (-0.15, -2.125, 0.04)
ob_warning_007.rotation_euler = (0.0, 0.0, 1.571)
ob_warning_007.scale = (0.08372, 0.05, 1.0)
ob_warning_007.lineart.crease_threshold = 0.0
ob_warning_008.location = (-1.06, 1.65, 0.04)
ob_warning_008.rotation_euler = (0.0, 0.0, 1.571)
ob_warning_008.scale = (0.06033, 0.05, 1.0)
ob_warning_008.lineart.crease_threshold = 0.0
ob_warning_009.location = (-2.39, -2.88, 0.04)
ob_warning_009.scale = (0.06673, 0.05, 1.0)
ob_warning_009.lineart.crease_threshold = 0.0
ob_warning_010.location = (-2.39, -0.45, 0.04)
ob_warning_010.scale = (0.06673, 0.05, 1.0)
ob_warning_010.lineart.crease_threshold = 0.0
ob_warning_011.location = (-1.06, -1.65, 0.04)
ob_warning_011.rotation_euler = (0.0, 0.0, 1.571)
ob_warning_011.scale = (0.06033, 0.05, 1.0)
ob_warning_011.lineart.crease_threshold = 0.0
ob_warning_012.location = (-2.39, 0.45, 0.04)
ob_warning_012.scale = (0.06673, 0.05, 1.0)
ob_warning_012.lineart.crease_threshold = 0.0
ob_grid_board_new_200_big_threepattern.location = (0.0, 0.0, 0.02)
ob_grid_board_new_200_big_threepattern.rotation_euler = (0.0, 0.0, 1.571)
ob_grid_board_new_200_big_threepattern.scale = (7.5, 7.5, 1.0)
ob_grid_board_new_200_big_threepattern.lineart.crease_threshold = 0.0
ob_cube.location = (-5.0, -3.35, 0.6)
ob_cube.scale = (0.1, 0.3, 0.6)
ob_cube.lineart.crease_threshold = 0.0
ob_cube_002.location = (-5.0, 3.35, 0.6)
ob_cube_002.scale = (0.1, 0.3, 0.6)
ob_cube_002.lineart.crease_threshold = 0.0
ob_cube_003.location = (-5.0, 0.0, 0.6)
ob_cube_003.scale = (0.1, 0.3, 0.6)
ob_cube_003.lineart.crease_threshold = 0.0
ob_grid_board_new_1.location = (-4.89, 0.0, 0.6)
ob_grid_board_new_1.rotation_euler = (1.571, 0.0, 1.571)
ob_grid_board_new_1.scale = (0.2182, 1.04, 1.0)
ob_grid_board_new_1.lineart.crease_threshold = 0.0
ob_grid_board_new_100_001.location = (0.712, 0.0, 2.8)
ob_grid_board_new_100_001.rotation_euler = (1.571, 0.0, 1.571)
ob_grid_board_new_100_001.scale = (0.4729, 0.48, 1.0)
ob_grid_board_new_100_001.lineart.crease_threshold = 0.0
ob_grid_board_new_1_001.location = (-4.89, -3.35, 0.6)
ob_grid_board_new_1_001.rotation_euler = (1.571, 0.0, 1.571)
ob_grid_board_new_1_001.scale = (0.2182, 1.04, 1.0)
ob_grid_board_new_1_001.lineart.crease_threshold = 0.0
ob_grid_board_new_1_002.location = (-4.89, 3.35, 0.6)
ob_grid_board_new_1_002.rotation_euler = (1.571, 0.0, 1.571)
ob_grid_board_new_1_002.scale = (0.2182, 1.04, 1.0)
ob_grid_board_new_1_002.lineart.crease_threshold = 0.0

# ---- collection membership
col_collection.objects.link(ob_camera)
col_collection.objects.link(ob_warning_003)
col_collection.objects.link(ob_warning_004)
col_collection.objects.link(ob_cube_001)
col_collection.objects.link(ob_warning_001)
col_collection.objects.link(ob_warning_002)
col_collection.objects.link(ob_warning_005)
col_collection.objects.link(ob_warning_006)
col_collection.objects.link(ob_warning_007)
col_collection.objects.link(ob_warning_008)
col_collection.objects.link(ob_warning_009)
col_collection.objects.link(ob_warning_010)
col_collection.objects.link(ob_warning_011)
col_collection.objects.link(ob_warning_012)
col_collection.objects.link(ob_grid_board_new_200_big_threepattern)
col_collection.objects.link(ob_cube)
col_collection.objects.link(ob_cube_002)
col_collection.objects.link(ob_cube_003)
col_collection.objects.link(ob_grid_board_new_1)
col_collection.objects.link(ob_grid_board_new_100_001)
col_collection.objects.link(ob_grid_board_new_1_001)
col_collection.objects.link(ob_grid_board_new_1_002)

# ---- scene / render settings (as saved in the file)
scene.camera = ob_camera
scene.frame_start = 1; scene.frame_end = 250; scene.frame_set(0)
scene.render.engine = 'BLENDER_EEVEE_NEXT'
scene.cycles.use_denoising = False
scene.cycles.samples = 128
scene.cycles.sampling_pattern = 'TABULATED_SOBOL'
scene.cycles.use_adaptive_sampling = False
scene.cycles.use_light_tree = False
scene.view_settings.view_transform = 'Filmic'
bpy.context.view_layer.update()

# ---- added for rendering (the .blend has no usable light): sun
light_auto_sun = bpy.data.lights.new('AutoSun', 'SUN')
light_auto_sun.energy = 3.0
light_auto_sun.angle = 0.0523599
ob_auto_sun = bpy.data.objects.new('AutoSun', light_auto_sun)
scene.collection.objects.link(ob_auto_sun)
ob_auto_sun.rotation_euler = (0.872665, 0.174533, 0.523599)
bpy.context.view_layer.update()
